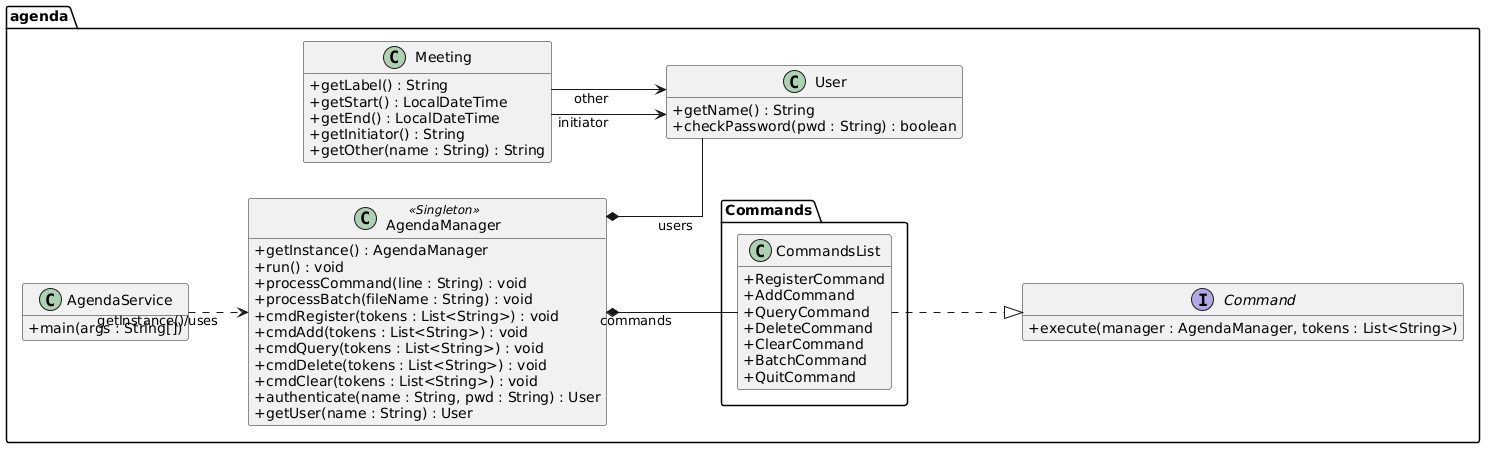

The diagram above was rendered by PlantUML. Its source (embedded in the PNG):
@startuml
' 更整洁的 Agenda 类图（简化连线，聚合命令）
skinparam classAttributeIconSize 0
skinparam linetype ortho
left to right direction
hide empty members

package "agenda" {
  class AgendaService {
    + main(args : String[])
  }

  class AgendaManager <<Singleton>> {
    + getInstance() : AgendaManager
    + run() : void
    + processCommand(line : String) : void
    + processBatch(fileName : String) : void
    + cmdRegister(tokens : List<String>) : void
    + cmdAdd(tokens : List<String>) : void
    + cmdQuery(tokens : List<String>) : void
    + cmdDelete(tokens : List<String>) : void
    + cmdClear(tokens : List<String>) : void
    + authenticate(name : String, pwd : String) : User
    + getUser(name : String) : User
  }

  class User {
    + getName() : String
    + checkPassword(pwd : String) : boolean
  }

  class Meeting {
    + getLabel() : String
    + getStart() : LocalDateTime
    + getEnd() : LocalDateTime
    + getInitiator() : String
    + getOther(name : String) : String
  }

  interface Command {
    + execute(manager : AgendaManager, tokens : List<String>)
  }

  ' 将所有具体命令合并展示，避免每个类都画实现箭头
  package "Commands" {
    class CommandsList {
      + RegisterCommand
      + AddCommand
      + QueryCommand
      + DeleteCommand
      + ClearCommand
      + BatchCommand
      + QuitCommand
    }
  }

  AgendaService ..> AgendaManager : getInstance()/uses
  AgendaManager *-- User : users
  ' 用两条简单的依赖表示发起者/被约者关系（而不是重复用户<->会议的多条双向边）
  Meeting --> User : initiator
  Meeting --> User : other

  AgendaManager *-- CommandsList : commands
  CommandsList ..|> Command

}
@enduml